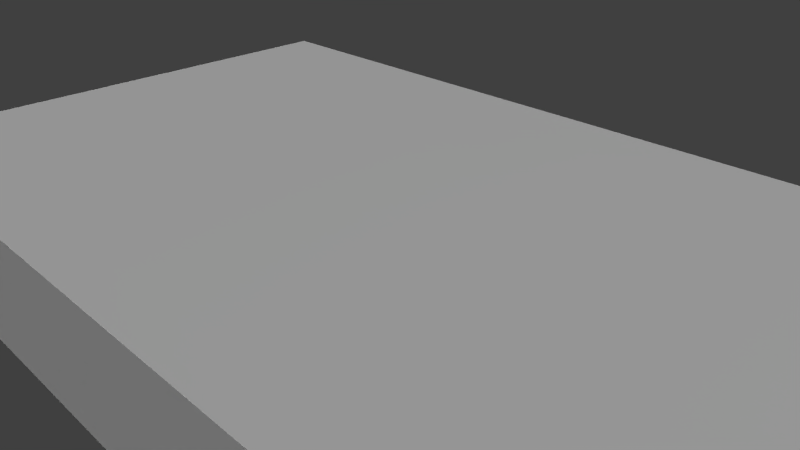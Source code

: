 # Source: 23_staples_index_cards.blend  (saved by Blender 2.76.0; exported with 4.5.12 LTS)
import bpy
from mathutils import Matrix  # noqa: F401  (used for matrix-valued properties, if any)

bpy.ops.wm.read_factory_settings(use_empty=True)
scene = bpy.context.scene
scene.name = 'Scene'

# ---- collections
col_collection_1 = bpy.data.collections.new('Collection 1'); scene.collection.children.link(col_collection_1)

# ---- materials (node trees are filled in below, after node groups)
mat_material_002 = bpy.data.materials.new('Material.002')
mat_material_002.alpha_threshold = 0.0
mat_material_002.use_transparent_shadow = False
mat_material_002.roughness = 0.5

# ---- material node trees

# ---- world
world_world = bpy.data.worlds.new('World'); scene.world = world_world
world_world.color = (0.05088, 0.05088, 0.05088)
world_world.use_sun_shadow = False
world_world.sun_shadow_jitter_overblur = 0.0
world_world.cycles.sampling_method = 'MANUAL'
world_world.cycles.sample_map_resolution = 256

# ---- cameras
cam_camera = bpy.data.cameras.new('Camera')
cam_camera.clip_end = 100.0
cam_camera.lens = 35.0
cam_camera.sensor_width = 32.0
cam_camera.sensor_height = 18.0
cam_camera.ortho_scale = 7.314
cam_camera.dof.focus_distance = 0.0
cam_camera.dof.aperture_fstop = 128.0

# ---- lights
light_hemi_001 = bpy.data.lights.new('Hemi.001', 'SUN')
light_hemi_001.transmission_factor = 0.0
light_hemi_001.angle = 0.1993
light_hemi_001.energy = 1.0
light_hemi_001.shadow_buffer_clip_start = 0.5
light_hemi_001.shadow_soft_size = 0.1
light_hemi_001.shadow_cascade_max_distance = 1000.0
light_hemi_001.cycles.use_multiple_importance_sampling = False
light_point_001 = bpy.data.lights.new('Point.001', 'POINT')
light_point_001.transmission_factor = 0.0
light_point_001.energy = 100.0
light_point_001.shadow_buffer_clip_start = 0.5
light_point_001.shadow_soft_size = 10.0
light_point_001.shadow_maximum_resolution = 0.006
light_point_001.use_absolute_resolution = True
light_point_001.cycles.use_multiple_importance_sampling = False
light_point = bpy.data.lights.new('Point', 'POINT')
light_point.transmission_factor = 0.0
light_point.energy = 100.0
light_point.shadow_buffer_clip_start = 0.5
light_point.shadow_soft_size = 10.0
light_point.shadow_maximum_resolution = 0.006
light_point.use_absolute_resolution = True
light_point.cycles.use_multiple_importance_sampling = False
light_hemi = bpy.data.lights.new('Hemi', 'SUN')
light_hemi.transmission_factor = 0.0
light_hemi.angle = 2.942
light_hemi.energy = 1.0
light_hemi.shadow_buffer_clip_start = 0.5
light_hemi.shadow_soft_size = 10.0
light_hemi.shadow_cascade_max_distance = 1000.0
light_hemi.cycles.use_multiple_importance_sampling = False

# ---- meshes
me_cube_002 = bpy.data.meshes.new('Cube.002')
me_cube_002.from_pydata([(-100.0, -100.0, -100.0), (-100.0, -100.0, 100.0), (-100.0, 100.0, -100.0), (-100.0, 100.0, 100.0), (100.0, -100.0, -100.0), (100.0, -100.0, 100.0), (100.0, 100.0, -100.0), (100.0, 100.0, 100.0)], [], [(1, 3, 2, 0), (3, 7, 6, 2), (7, 5, 4, 6), (5, 1, 0, 4), (0, 2, 6, 4), (5, 7, 3, 1)])
_uv = me_cube_002.uv_layers.new(name='UVMap')
_uv.uv.foreach_set('vector', [0.4463, 0.8781, 0.1304, 0.8781, 0.1304, 0.9514, 0.4463, 0.9514, 0.5612, 0.8457, 0.5612, 0.2959, 0.4946, 0.2959, 0.4946, 0.8457, 0.1306, 0.8781, 0.4408, 0.8781, 0.4408, 0.9457, 0.1306, 0.9457, 0.5658, 0.2914, 0.5658, 0.8453, 0.4976, 0.8453, 0.4976, 0.2914, 0.6269, 0.3054, 0.6269, 0.8384, 0.9512, 0.8384, 0.9512, 0.3054, 0.4566, 0.8469, 0.1299, 0.8469, 0.1299, 0.2976, 0.4566, 0.2976])
me_cube_002.materials.append(mat_material_002)
me_cube_002.use_remesh_preserve_volume = False
me_cube_002.use_remesh_preserve_attributes = False
me_cube_002.use_mirror_vertex_groups = False
me_cube_002.update()

# ---- objects
ob_23_staples_index_cards = bpy.data.objects.new('23_staples_index_cards', me_cube_002)
ob_hemi_001 = bpy.data.objects.new('Hemi.001', light_hemi_001)
ob_point_001 = bpy.data.objects.new('Point.001', light_point_001)
ob_point = bpy.data.objects.new('Point', light_point)
ob_hemi = bpy.data.objects.new('Hemi', light_hemi)
ob_camera = bpy.data.objects.new('Camera', cam_camera)

# ---- transforms, parenting, visibility, modifiers, constraints
ob_23_staples_index_cards.location = (0.0, 0.0, 0.0)
ob_23_staples_index_cards.scale = (0.0635, 0.0385, 0.009)
ob_23_staples_index_cards.lineart.crease_threshold = 0.0
ob_hemi_001.location = (28.08, 0.0, -42.51)
ob_hemi_001.lineart.crease_threshold = 0.0
ob_point_001.location = (11.4, 0.0, 4.922)
ob_point_001.lineart.crease_threshold = 0.0
ob_point.location = (0.0, 0.0, -8.828)
ob_point.lineart.crease_threshold = 0.0
ob_hemi.location = (-1.083, 12.21, 5.811)
ob_hemi.rotation_euler = (3.142, -0.0, 0.0)
ob_hemi.lineart.crease_threshold = 0.0
ob_camera.location = (7.481, -6.508, 5.344)
ob_camera.rotation_euler = (1.109, 0.01082, 0.8149)
ob_camera.lock_rotations_4d = False
ob_camera.empty_display_type = 'ARROWS'
ob_camera.color = (0.0, 0.0, 0.0, 0.0)
ob_camera.display_type = 'WIRE'
ob_camera.lineart.crease_threshold = 0.0

# ---- collection membership
col_collection_1.objects.link(ob_23_staples_index_cards)
col_collection_1.objects.link(ob_hemi_001)
col_collection_1.objects.link(ob_point_001)
col_collection_1.objects.link(ob_point)
col_collection_1.objects.link(ob_hemi)
col_collection_1.objects.link(ob_camera)

# ---- scene / render settings (as saved in the file)
scene.camera = ob_camera
scene.frame_start = 1; scene.frame_end = 250; scene.frame_set(1)
scene.render.engine = 'BLENDER_EEVEE_NEXT'
scene.render.resolution_percentage = 50
scene.render.dither_intensity = 0.0
scene.cycles.use_denoising = False
scene.cycles.samples = 10
scene.cycles.sampling_pattern = 'TABULATED_SOBOL'
scene.cycles.light_sampling_threshold = 0.0
scene.cycles.use_adaptive_sampling = False
scene.cycles.use_light_tree = False
scene.cycles.blur_glossy = 0.0
scene.cycles.pixel_filter_type = 'GAUSSIAN'
scene.cycles.sample_clamp_indirect = 0.0
scene.view_settings.view_transform = 'Standard'
scene.unit_settings.scale_length = 0.01
bpy.context.view_layer.update()

